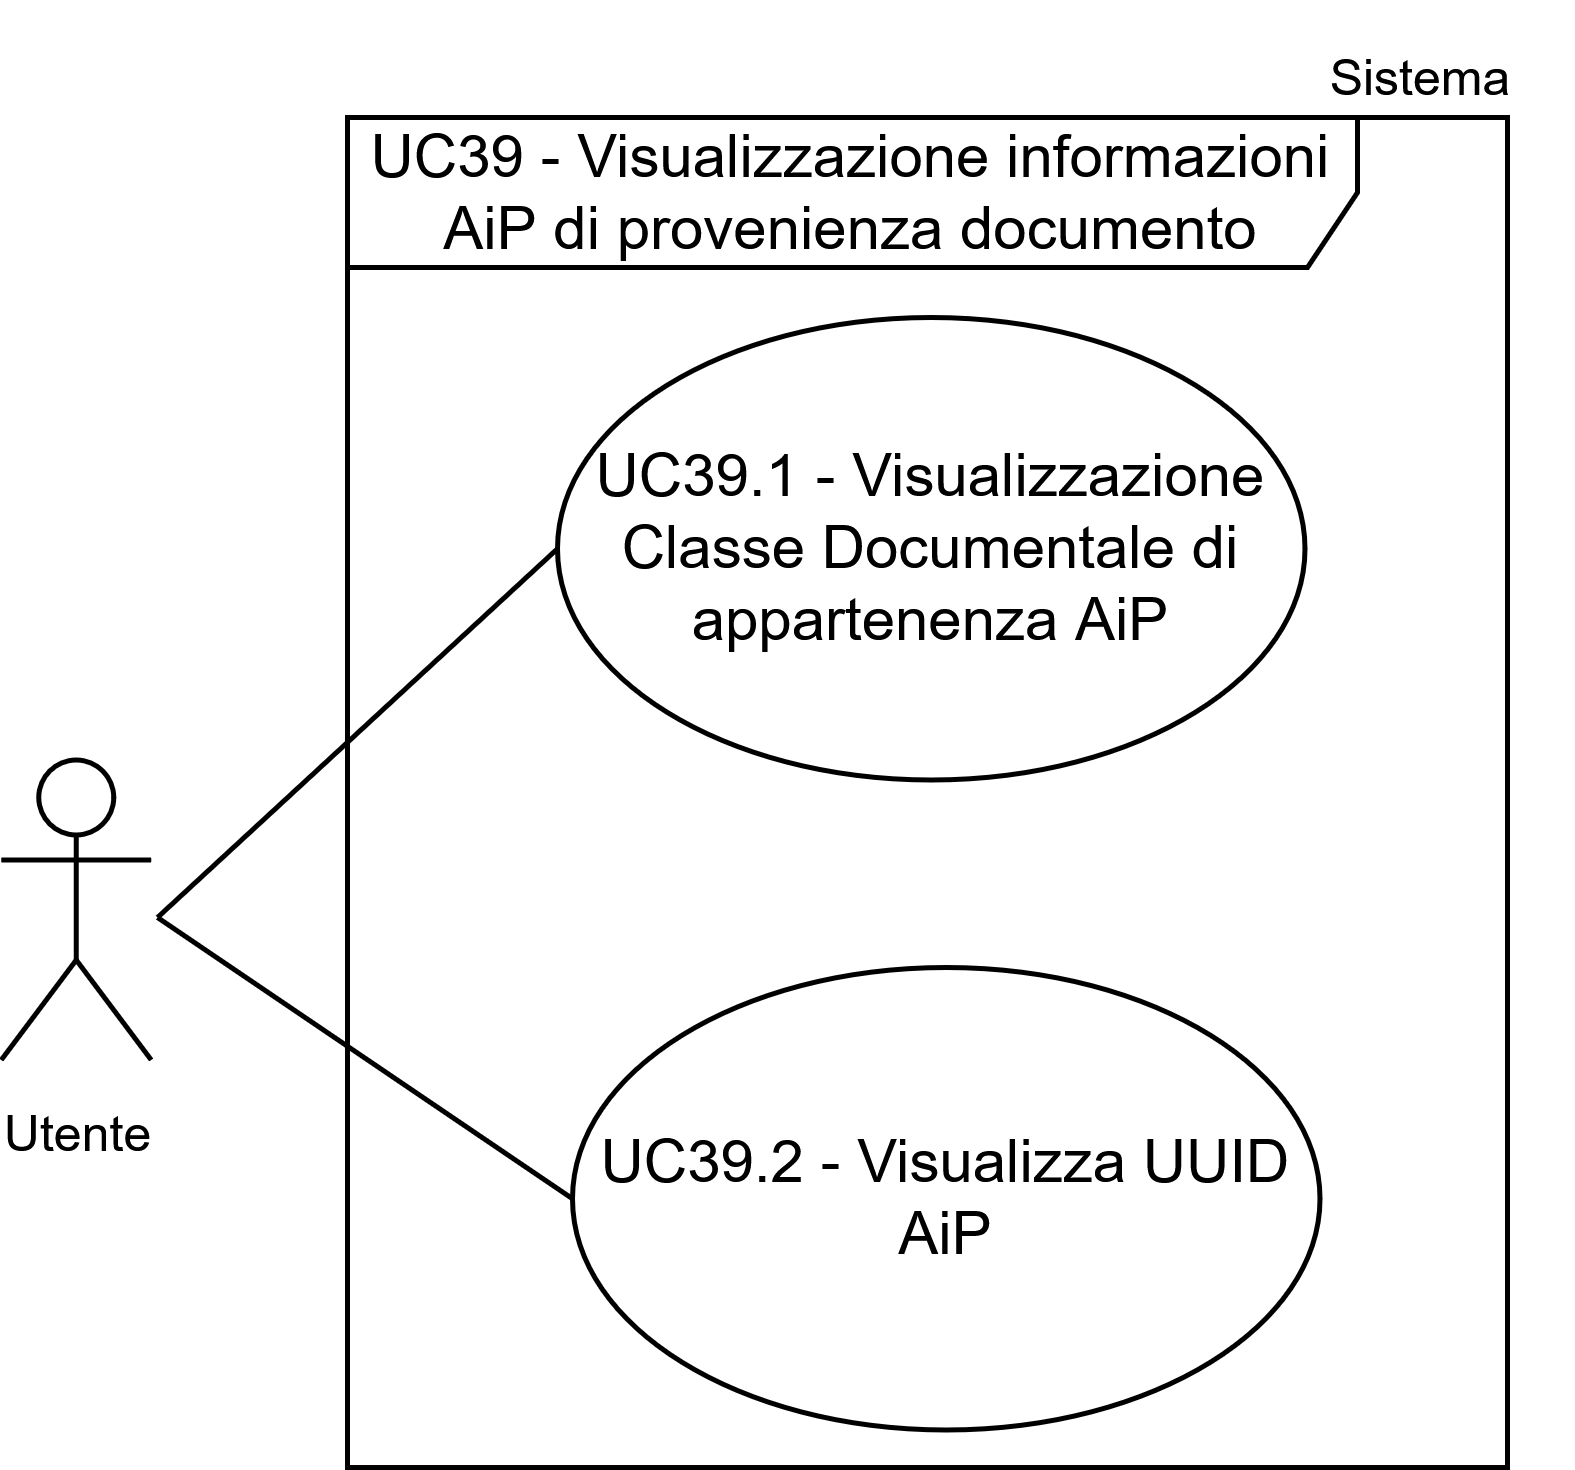

The diagram above was exported from draw.io. Its source (the exported page's mxGraphModel, read from the mxfile embedded in the PNG):
<mxGraphModel dx="1665" dy="751" grid="1" gridSize="10" guides="1" tooltips="1" connect="1" arrows="1" fold="1" page="1" pageScale="1" pageWidth="1169" pageHeight="827" math="0" shadow="0">
  <root>
    <mxCell id="0" />
    <mxCell id="1" parent="0" />
    <mxCell id="2" parent="1" style="ellipse;whiteSpace=wrap;html=1;" value="&lt;div&gt; UC39.1 - Visualizzazione Classe Documentale di appartenenza AiP&lt;br&gt;&lt;/div&gt;" vertex="1">
      <mxGeometry height="92.5" width="149.5" x="740" y="3380" as="geometry" />
    </mxCell>
    <mxCell id="3" edge="1" parent="1" style="rounded=0;orthogonalLoop=1;jettySize=auto;html=1;entryX=0;entryY=0.5;entryDx=0;entryDy=0;strokeColor=default;endArrow=none;endFill=0;" target="2">
      <mxGeometry relative="1" as="geometry">
        <mxPoint x="660" y="3500" as="sourcePoint" />
      </mxGeometry>
    </mxCell>
    <mxCell id="4" parent="1" style="shape=umlFrame;whiteSpace=wrap;html=1;pointerEvents=0;width=202;height=30;" value="UC39 - Visualizzazione informazioni AiP di provenienza documento" vertex="1">
      <mxGeometry height="270" width="232" x="698" y="3340" as="geometry" />
    </mxCell>
    <mxCell id="5" parent="1" style="ellipse;whiteSpace=wrap;html=1;" value="&lt;div&gt; UC39.2 - Visualizza UUID AiP&lt;br/&gt;&lt;/div&gt;" vertex="1">
      <mxGeometry height="92.5" width="149.5" x="743" y="3510" as="geometry" />
    </mxCell>
    <mxCell id="6" edge="1" parent="1" style="rounded=0;orthogonalLoop=1;jettySize=auto;html=1;entryX=0;entryY=0.5;entryDx=0;entryDy=0;strokeColor=default;endArrow=none;endFill=0;" target="5">
      <mxGeometry relative="1" as="geometry">
        <mxPoint x="660" y="3500" as="sourcePoint" />
        <mxPoint x="753" y="3307" as="targetPoint" />
      </mxGeometry>
    </mxCell>
    <mxCell id="7" parent="1" style="shape=umlActor;verticalLabelPosition=bottom;verticalAlign=top;html=1;outlineConnect=0;" value="&lt;font style=&quot;font-size: 10px;&quot;&gt;Utente&lt;/font&gt;" vertex="1">
      <mxGeometry height="60" width="30" x="628.75" y="3468.5" as="geometry" />
    </mxCell>
    <mxCell id="8" parent="1" style="text;html=1;whiteSpace=wrap;strokeColor=none;fillColor=none;align=center;verticalAlign=middle;rounded=0;fontSize=10;" value="Sistema" vertex="1">
      <mxGeometry height="30" width="60" x="883" y="3317" as="geometry" />
    </mxCell>
  </root>
</mxGraphModel>